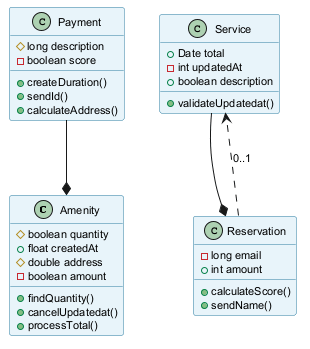

The diagram above was rendered by PlantUML. Its source (embedded in the PNG):
@startuml
skinparam backgroundColor #FFFFFF
skinparam classBackgroundColor #E8F4FA
skinparam classBorderColor #2C7DA0
skinparam defaultFontSize 11
class Amenity {
  #boolean quantity
  +float createdAt
  #double address
  -boolean amount
  +findQuantity()
  +cancelUpdatedat()
  +processTotal()
}
class Service {
  +Date total
  -int updatedAt
  +boolean description
  +validateUpdatedat()
}
class Reservation {
  -long email
  +int amount
  +calculateScore()
  +sendName()
}
class Payment {
  #long description
  -boolean score
  +createDuration()
  +sendId()
  +calculateAddress()
}
Service --* Reservation
Payment --* Amenity
Reservation ..> Service : "0..1"
@enduml